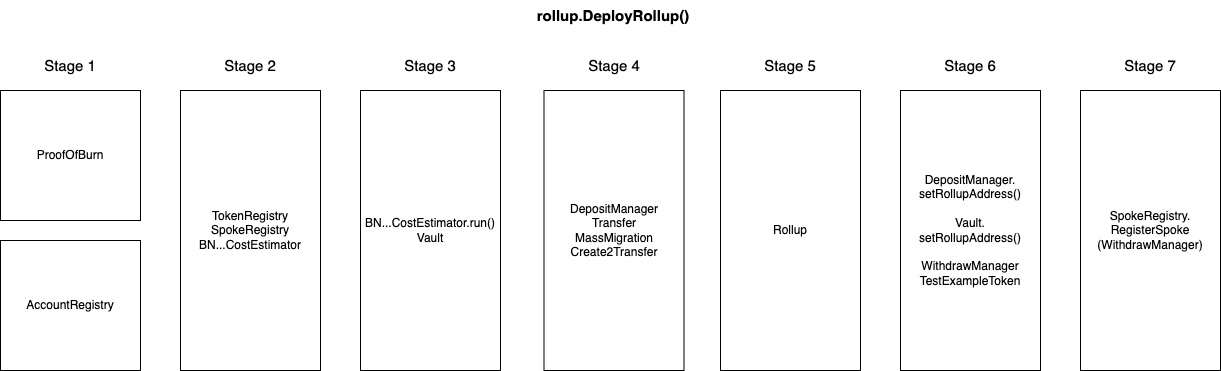

The diagram above was exported from draw.io. Its source (the exported page's mxGraphModel, read from the mxfile embedded in the PNG):
<mxGraphModel dx="2804" dy="2359" grid="1" gridSize="10" guides="1" tooltips="1" connect="1" arrows="1" fold="1" page="1" pageScale="1" pageWidth="827" pageHeight="1169" math="0" shadow="0">
  <root>
    <mxCell id="0" />
    <mxCell id="1" parent="0" />
    <mxCell id="5HHteFRzDv-OPW4PPq8F-1" value="Rollup&lt;br&gt;" style="rounded=0;whiteSpace=wrap;html=1;" parent="1" vertex="1">
      <mxGeometry x="520" y="80" width="140" height="280" as="geometry" />
    </mxCell>
    <mxCell id="5HHteFRzDv-OPW4PPq8F-2" value="DepositManager&lt;br&gt;Transfer&lt;br&gt;MassMigration&lt;br&gt;Create2Transfer" style="rounded=0;whiteSpace=wrap;html=1;" parent="1" vertex="1">
      <mxGeometry x="343.5" y="80" width="140" height="280" as="geometry" />
    </mxCell>
    <mxCell id="5HHteFRzDv-OPW4PPq8F-3" value="BN...CostEstimator.run()&lt;br&gt;Vault" style="rounded=0;whiteSpace=wrap;html=1;" parent="1" vertex="1">
      <mxGeometry x="160" y="80" width="140" height="280" as="geometry" />
    </mxCell>
    <mxCell id="5HHteFRzDv-OPW4PPq8F-4" value="&lt;div&gt;&lt;/div&gt;TokenRegistry&lt;br&gt;SpokeRegistry&lt;br&gt;BN...CostEstimator" style="rounded=0;whiteSpace=wrap;html=1;" parent="1" vertex="1">
      <mxGeometry x="-20" y="80" width="140" height="280" as="geometry" />
    </mxCell>
    <mxCell id="5HHteFRzDv-OPW4PPq8F-5" value="&lt;div&gt;ProofOfBurn&lt;/div&gt;" style="rounded=0;whiteSpace=wrap;html=1;" parent="1" vertex="1">
      <mxGeometry x="-200" y="80" width="140" height="130" as="geometry" />
    </mxCell>
    <mxCell id="5HHteFRzDv-OPW4PPq8F-6" value="&lt;div&gt;AccountRegistry&lt;br&gt;&lt;/div&gt;&lt;div&gt;&lt;/div&gt;" style="rounded=0;whiteSpace=wrap;html=1;" parent="1" vertex="1">
      <mxGeometry x="-200" y="230" width="140" height="130" as="geometry" />
    </mxCell>
    <mxCell id="5HHteFRzDv-OPW4PPq8F-7" value="DepositManager.&lt;br&gt;setRollupAddress()&lt;br&gt;&lt;br&gt;Vault.&lt;br&gt;setRollupAddress()&lt;br&gt;&lt;br&gt;WithdrawManager&lt;br&gt;TestExampleToken" style="rounded=0;whiteSpace=wrap;html=1;" parent="1" vertex="1">
      <mxGeometry x="700" y="80" width="140" height="280" as="geometry" />
    </mxCell>
    <mxCell id="5HHteFRzDv-OPW4PPq8F-8" value="&lt;font style=&quot;font-size: 15px&quot;&gt;Stage 1&lt;/font&gt;" style="text;html=1;strokeColor=none;fillColor=none;align=center;verticalAlign=middle;whiteSpace=wrap;rounded=0;" parent="1" vertex="1">
      <mxGeometry x="-160" y="40" width="60" height="30" as="geometry" />
    </mxCell>
    <mxCell id="5HHteFRzDv-OPW4PPq8F-9" value="&lt;font style=&quot;font-size: 15px&quot;&gt;Stage 2&lt;/font&gt;" style="text;html=1;strokeColor=none;fillColor=none;align=center;verticalAlign=middle;whiteSpace=wrap;rounded=0;" parent="1" vertex="1">
      <mxGeometry x="20" y="40" width="60" height="30" as="geometry" />
    </mxCell>
    <mxCell id="5HHteFRzDv-OPW4PPq8F-11" value="&lt;font style=&quot;font-size: 15px&quot;&gt;Stage 4&lt;/font&gt;" style="text;html=1;strokeColor=none;fillColor=none;align=center;verticalAlign=middle;whiteSpace=wrap;rounded=0;" parent="1" vertex="1">
      <mxGeometry x="384" y="40" width="60" height="30" as="geometry" />
    </mxCell>
    <mxCell id="5HHteFRzDv-OPW4PPq8F-12" value="&lt;font style=&quot;font-size: 15px&quot;&gt;Stage 3&lt;/font&gt;" style="text;html=1;strokeColor=none;fillColor=none;align=center;verticalAlign=middle;whiteSpace=wrap;rounded=0;" parent="1" vertex="1">
      <mxGeometry x="200" y="40" width="60" height="30" as="geometry" />
    </mxCell>
    <mxCell id="5HHteFRzDv-OPW4PPq8F-14" value="&lt;font style=&quot;font-size: 15px&quot;&gt;Stage 6&lt;/font&gt;" style="text;html=1;strokeColor=none;fillColor=none;align=center;verticalAlign=middle;whiteSpace=wrap;rounded=0;" parent="1" vertex="1">
      <mxGeometry x="740" y="40" width="60" height="30" as="geometry" />
    </mxCell>
    <mxCell id="5HHteFRzDv-OPW4PPq8F-15" value="&lt;font style=&quot;font-size: 15px&quot;&gt;Stage 5&lt;/font&gt;" style="text;html=1;strokeColor=none;fillColor=none;align=center;verticalAlign=middle;whiteSpace=wrap;rounded=0;" parent="1" vertex="1">
      <mxGeometry x="560" y="40" width="60" height="30" as="geometry" />
    </mxCell>
    <mxCell id="5HHteFRzDv-OPW4PPq8F-16" value="&lt;div&gt;rollup.DeployRollup()&lt;/div&gt;" style="text;html=1;strokeColor=none;fillColor=none;align=center;verticalAlign=middle;whiteSpace=wrap;rounded=0;fontSize=15;fontStyle=1" parent="1" vertex="1">
      <mxGeometry x="308" y="-10" width="210" height="30" as="geometry" />
    </mxCell>
    <mxCell id="m-H-rT-8viIcxfrX7WeQ-1" value="SpokeRegistry.&lt;br&gt;RegisterSpoke&lt;br&gt;(WithdrawManager)" style="rounded=0;whiteSpace=wrap;html=1;" vertex="1" parent="1">
      <mxGeometry x="880" y="80" width="140" height="280" as="geometry" />
    </mxCell>
    <mxCell id="m-H-rT-8viIcxfrX7WeQ-2" value="&lt;font style=&quot;font-size: 15px&quot;&gt;Stage 7&lt;/font&gt;" style="text;html=1;strokeColor=none;fillColor=none;align=center;verticalAlign=middle;whiteSpace=wrap;rounded=0;" vertex="1" parent="1">
      <mxGeometry x="920" y="40" width="60" height="30" as="geometry" />
    </mxCell>
  </root>
</mxGraphModel>